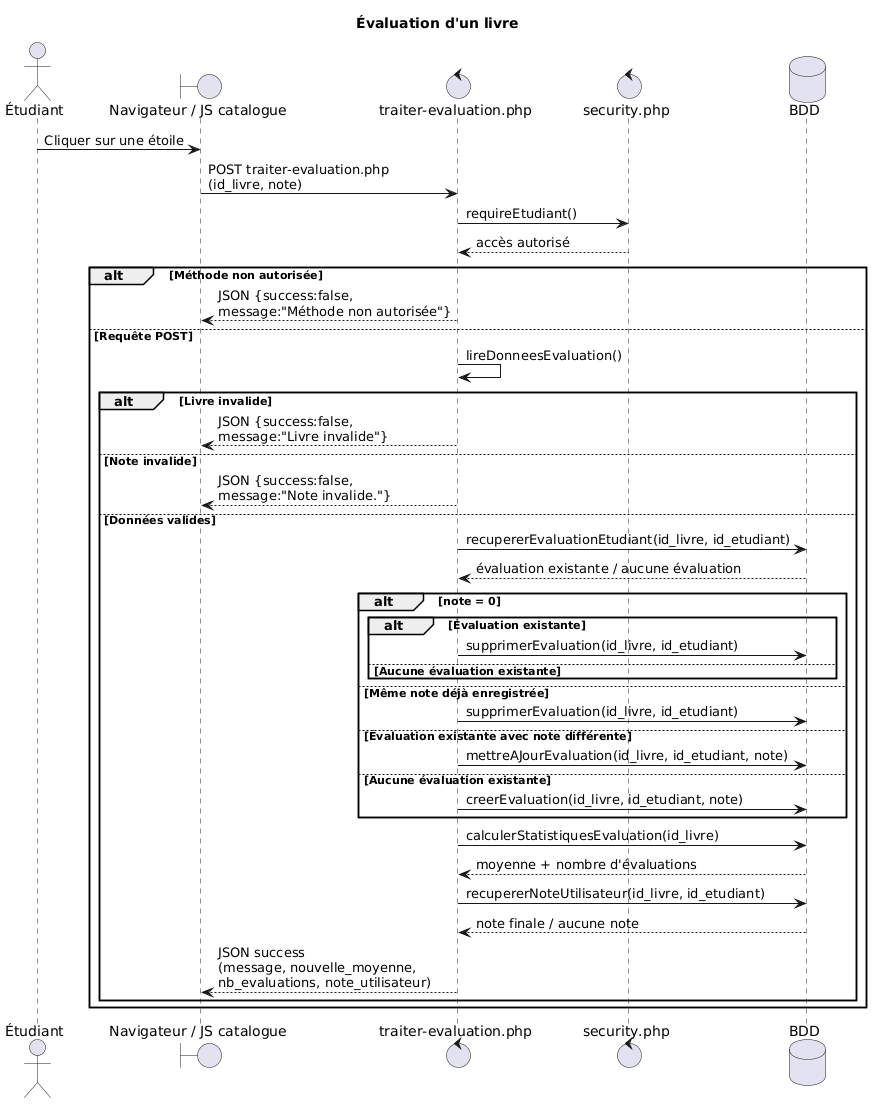

The diagram above was rendered by PlantUML. Its source (embedded in the PNG):
@startuml
title Évaluation d'un livre

actor "Étudiant" as Etudiant
boundary "Navigateur / JS catalogue" as Browser
control "traiter-evaluation.php" as Evaluation
control "security.php" as Security
database "BDD" as DB

Etudiant -> Browser : Cliquer sur une étoile
Browser -> Evaluation : POST traiter-evaluation.php\n(id_livre, note)

Evaluation -> Security : requireEtudiant()
Security --> Evaluation : accès autorisé

alt Méthode non autorisée
    Evaluation --> Browser : JSON {success:false,\nmessage:"Méthode non autorisée"}

else Requête POST
    Evaluation -> Evaluation : lireDonneesEvaluation()

    alt Livre invalide
        Evaluation --> Browser : JSON {success:false,\nmessage:"Livre invalide"}

    else Note invalide
        Evaluation --> Browser : JSON {success:false,\nmessage:"Note invalide."}

    else Données valides
        Evaluation -> DB : recupererEvaluationEtudiant(id_livre, id_etudiant)
        DB --> Evaluation : évaluation existante / aucune évaluation

        alt note = 0
            alt Évaluation existante
                Evaluation -> DB : supprimerEvaluation(id_livre, id_etudiant)
            else Aucune évaluation existante
                note right
                    Le code renvoie quand même
                    un succès avec le message
                    "Aucune évaluation à retirer".
                end note
            end

        else Même note déjà enregistrée
            Evaluation -> DB : supprimerEvaluation(id_livre, id_etudiant)

        else Évaluation existante avec note différente
            Evaluation -> DB : mettreAJourEvaluation(id_livre, id_etudiant, note)

        else Aucune évaluation existante
            Evaluation -> DB : creerEvaluation(id_livre, id_etudiant, note)
        end

        Evaluation -> DB : calculerStatistiquesEvaluation(id_livre)
        DB --> Evaluation : moyenne + nombre d'évaluations

        Evaluation -> DB : recupererNoteUtilisateur(id_livre, id_etudiant)
        DB --> Evaluation : note finale / aucune note

        Evaluation --> Browser : JSON success\n(message, nouvelle_moyenne,\nnb_evaluations, note_utilisateur)
    end
end
@enduml